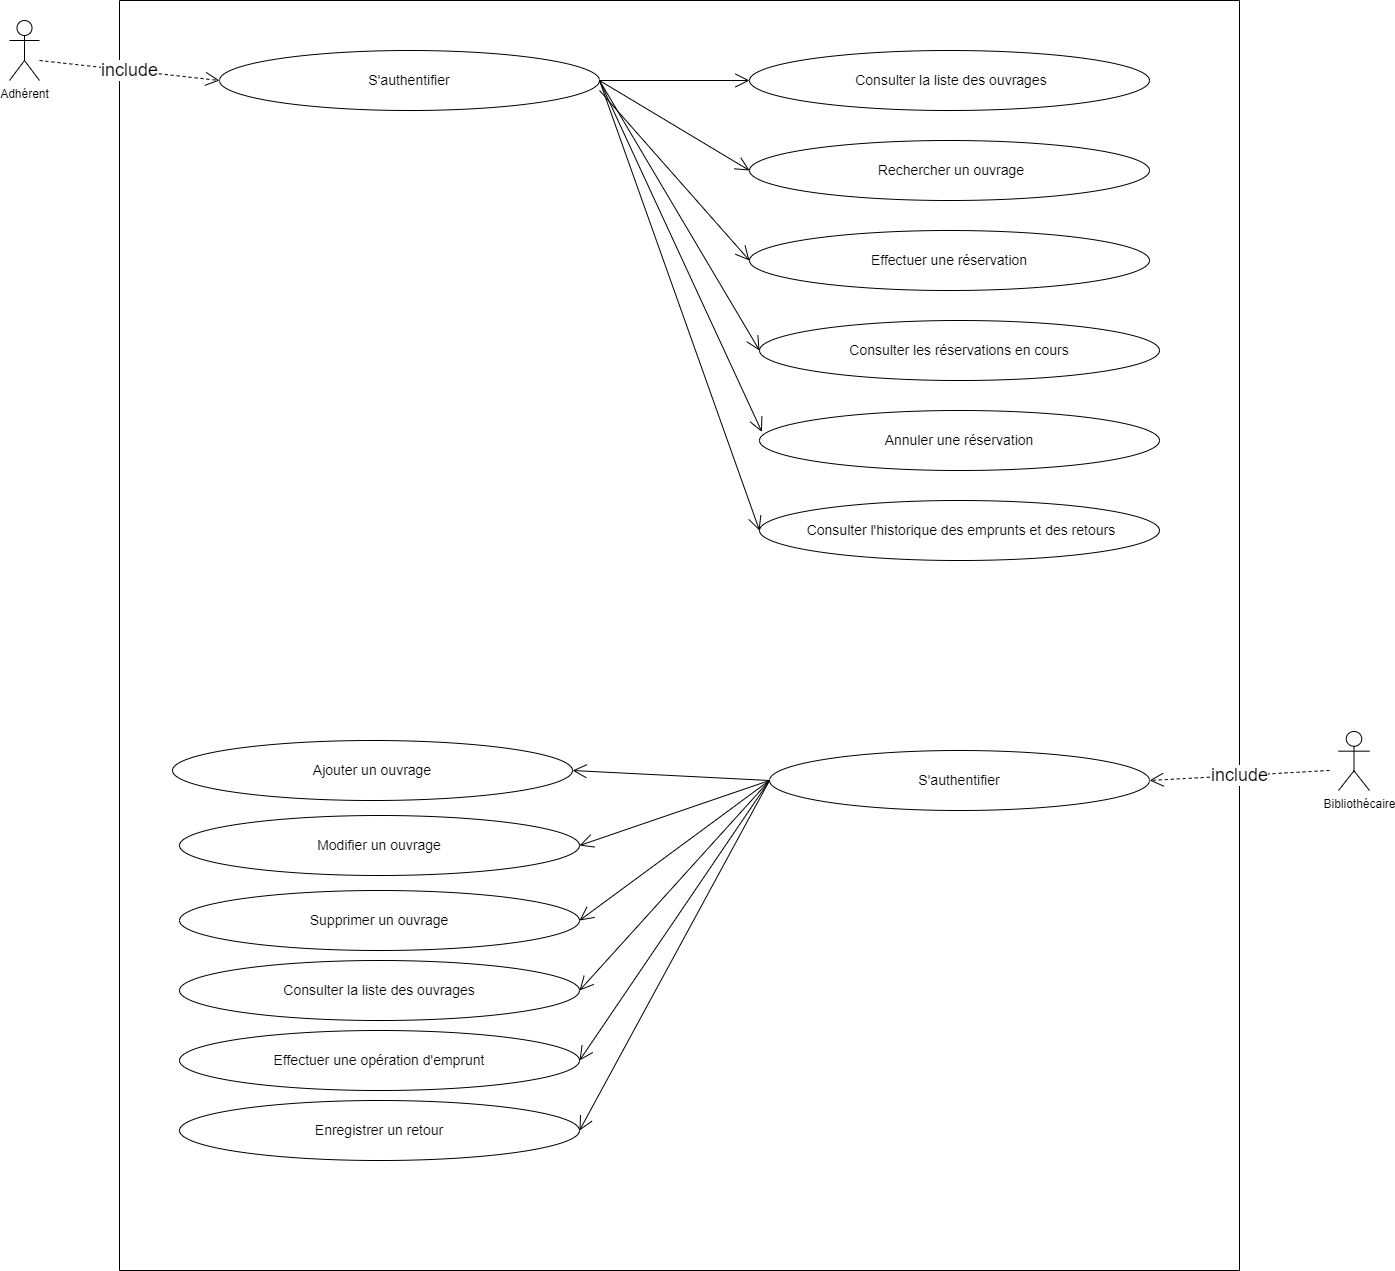

The diagram above was exported from draw.io. Its source (the exported page's mxGraphModel, read from the mxfile embedded in the PNG):
<mxGraphModel dx="1600" dy="1860" grid="1" gridSize="10" guides="1" tooltips="1" connect="1" arrows="1" fold="1" page="1" pageScale="1" pageWidth="827" pageHeight="1169" math="0" shadow="0">
  <root>
    <mxCell id="0" />
    <mxCell id="1" parent="0" />
    <mxCell id="hBUwq_m6vyEXhOz0VfiH-2" value="Adhérent" style="shape=umlActor;verticalLabelPosition=bottom;verticalAlign=top;html=1;" parent="1" vertex="1">
      <mxGeometry x="50" width="30" height="60" as="geometry" />
    </mxCell>
    <mxCell id="hBUwq_m6vyEXhOz0VfiH-13" value="" style="swimlane;startSize=0;fontSize=14;" parent="1" vertex="1">
      <mxGeometry x="160" y="-20" width="1120" height="1270" as="geometry" />
    </mxCell>
    <mxCell id="hBUwq_m6vyEXhOz0VfiH-19" value="S'authentifier" style="ellipse;whiteSpace=wrap;html=1;fontSize=14;" parent="hBUwq_m6vyEXhOz0VfiH-13" vertex="1">
      <mxGeometry x="100" y="50" width="380" height="60" as="geometry" />
    </mxCell>
    <mxCell id="hBUwq_m6vyEXhOz0VfiH-22" value="&amp;nbsp;Consulter la liste des ouvrages" style="ellipse;whiteSpace=wrap;html=1;fontSize=14;" parent="hBUwq_m6vyEXhOz0VfiH-13" vertex="1">
      <mxGeometry x="630" y="50" width="400" height="60" as="geometry" />
    </mxCell>
    <mxCell id="A_mx3Yh9q72gGUnFJ-kf-6" value="include" style="endArrow=open;endSize=12;dashed=1;html=1;rounded=0;fontSize=18;entryX=0;entryY=0.5;entryDx=0;entryDy=0;" edge="1" parent="hBUwq_m6vyEXhOz0VfiH-13" target="hBUwq_m6vyEXhOz0VfiH-19">
      <mxGeometry width="160" relative="1" as="geometry">
        <mxPoint x="-80" y="60" as="sourcePoint" />
        <mxPoint x="660" y="80" as="targetPoint" />
      </mxGeometry>
    </mxCell>
    <mxCell id="Q-JzTXv91gpaD30konDv-16" value="" style="endArrow=open;endFill=1;endSize=12;html=1;rounded=0;entryX=0;entryY=0.5;entryDx=0;entryDy=0;exitX=1;exitY=0.5;exitDx=0;exitDy=0;" parent="hBUwq_m6vyEXhOz0VfiH-13" target="hBUwq_m6vyEXhOz0VfiH-22" edge="1" source="hBUwq_m6vyEXhOz0VfiH-19">
      <mxGeometry width="160" relative="1" as="geometry">
        <mxPoint x="-120" y="50" as="sourcePoint" />
        <mxPoint x="40" y="275" as="targetPoint" />
      </mxGeometry>
    </mxCell>
    <mxCell id="A_mx3Yh9q72gGUnFJ-kf-10" value="Effectuer une réservation" style="ellipse;whiteSpace=wrap;html=1;fontSize=14;" vertex="1" parent="hBUwq_m6vyEXhOz0VfiH-13">
      <mxGeometry x="630" y="230" width="400" height="60" as="geometry" />
    </mxCell>
    <mxCell id="A_mx3Yh9q72gGUnFJ-kf-12" value="&amp;nbsp;Rechercher un ouvrage" style="ellipse;whiteSpace=wrap;html=1;fontSize=14;" vertex="1" parent="hBUwq_m6vyEXhOz0VfiH-13">
      <mxGeometry x="630" y="140" width="400" height="60" as="geometry" />
    </mxCell>
    <mxCell id="A_mx3Yh9q72gGUnFJ-kf-14" value="Consulter les réservations en cours" style="ellipse;whiteSpace=wrap;html=1;fontSize=14;" vertex="1" parent="hBUwq_m6vyEXhOz0VfiH-13">
      <mxGeometry x="640" y="320" width="400" height="60" as="geometry" />
    </mxCell>
    <mxCell id="A_mx3Yh9q72gGUnFJ-kf-16" value="Annuler une réservation" style="ellipse;whiteSpace=wrap;html=1;fontSize=14;" vertex="1" parent="hBUwq_m6vyEXhOz0VfiH-13">
      <mxGeometry x="640" y="410" width="400" height="60" as="geometry" />
    </mxCell>
    <mxCell id="A_mx3Yh9q72gGUnFJ-kf-18" value="&amp;nbsp;Consulter l'historique des emprunts et des retours" style="ellipse;whiteSpace=wrap;html=1;fontSize=14;" vertex="1" parent="hBUwq_m6vyEXhOz0VfiH-13">
      <mxGeometry x="640" y="500" width="400" height="60" as="geometry" />
    </mxCell>
    <mxCell id="A_mx3Yh9q72gGUnFJ-kf-20" value="S'authentifier" style="ellipse;whiteSpace=wrap;html=1;fontSize=14;" vertex="1" parent="hBUwq_m6vyEXhOz0VfiH-13">
      <mxGeometry x="650" y="750" width="380" height="60" as="geometry" />
    </mxCell>
    <mxCell id="A_mx3Yh9q72gGUnFJ-kf-24" value="&lt;div&gt;&lt;div&gt;Ajouter un ouvrage&lt;/div&gt;&lt;/div&gt;" style="ellipse;whiteSpace=wrap;html=1;fontSize=14;" vertex="1" parent="hBUwq_m6vyEXhOz0VfiH-13">
      <mxGeometry x="53" y="740" width="400" height="60" as="geometry" />
    </mxCell>
    <mxCell id="A_mx3Yh9q72gGUnFJ-kf-23" value="" style="endArrow=open;endFill=1;endSize=12;html=1;rounded=0;entryX=1;entryY=0.5;entryDx=0;entryDy=0;exitX=0;exitY=0.5;exitDx=0;exitDy=0;" edge="1" parent="hBUwq_m6vyEXhOz0VfiH-13" source="A_mx3Yh9q72gGUnFJ-kf-20" target="A_mx3Yh9q72gGUnFJ-kf-24">
      <mxGeometry width="160" relative="1" as="geometry">
        <mxPoint x="490" y="90" as="sourcePoint" />
        <mxPoint x="640" y="560" as="targetPoint" />
      </mxGeometry>
    </mxCell>
    <mxCell id="A_mx3Yh9q72gGUnFJ-kf-25" value="&lt;div&gt;&lt;div&gt;Modifier un ouvrage&lt;/div&gt;&lt;/div&gt;" style="ellipse;whiteSpace=wrap;html=1;fontSize=14;" vertex="1" parent="hBUwq_m6vyEXhOz0VfiH-13">
      <mxGeometry x="60" y="815" width="400" height="60" as="geometry" />
    </mxCell>
    <mxCell id="A_mx3Yh9q72gGUnFJ-kf-26" value="&lt;div&gt;&lt;div&gt;Supprimer un ouvrage&lt;/div&gt;&lt;/div&gt;" style="ellipse;whiteSpace=wrap;html=1;fontSize=14;" vertex="1" parent="hBUwq_m6vyEXhOz0VfiH-13">
      <mxGeometry x="60" y="890" width="400" height="60" as="geometry" />
    </mxCell>
    <mxCell id="A_mx3Yh9q72gGUnFJ-kf-27" value="&lt;div&gt;&lt;div&gt;Consulter la liste des ouvrages&lt;/div&gt;&lt;/div&gt;" style="ellipse;whiteSpace=wrap;html=1;fontSize=14;" vertex="1" parent="hBUwq_m6vyEXhOz0VfiH-13">
      <mxGeometry x="60" y="960" width="400" height="60" as="geometry" />
    </mxCell>
    <mxCell id="A_mx3Yh9q72gGUnFJ-kf-28" value="&lt;div&gt;&lt;div&gt;Effectuer une opération d'emprunt&lt;/div&gt;&lt;/div&gt;" style="ellipse;whiteSpace=wrap;html=1;fontSize=14;" vertex="1" parent="hBUwq_m6vyEXhOz0VfiH-13">
      <mxGeometry x="60" y="1030" width="400" height="60" as="geometry" />
    </mxCell>
    <mxCell id="A_mx3Yh9q72gGUnFJ-kf-29" value="&lt;div&gt;&lt;div&gt;Enregistrer un retour&lt;/div&gt;&lt;/div&gt;" style="ellipse;whiteSpace=wrap;html=1;fontSize=14;" vertex="1" parent="hBUwq_m6vyEXhOz0VfiH-13">
      <mxGeometry x="60" y="1100" width="400" height="60" as="geometry" />
    </mxCell>
    <mxCell id="A_mx3Yh9q72gGUnFJ-kf-33" value="" style="endArrow=open;endFill=1;endSize=12;html=1;rounded=0;entryX=1;entryY=0.5;entryDx=0;entryDy=0;exitX=0;exitY=0.5;exitDx=0;exitDy=0;" edge="1" parent="hBUwq_m6vyEXhOz0VfiH-13" source="A_mx3Yh9q72gGUnFJ-kf-20" target="A_mx3Yh9q72gGUnFJ-kf-27">
      <mxGeometry width="160" relative="1" as="geometry">
        <mxPoint x="660" y="790" as="sourcePoint" />
        <mxPoint x="470" y="930" as="targetPoint" />
      </mxGeometry>
    </mxCell>
    <mxCell id="A_mx3Yh9q72gGUnFJ-kf-34" value="" style="endArrow=open;endFill=1;endSize=12;html=1;rounded=0;entryX=1;entryY=0.5;entryDx=0;entryDy=0;exitX=0;exitY=0.5;exitDx=0;exitDy=0;" edge="1" parent="hBUwq_m6vyEXhOz0VfiH-13" source="A_mx3Yh9q72gGUnFJ-kf-20" target="A_mx3Yh9q72gGUnFJ-kf-28">
      <mxGeometry width="160" relative="1" as="geometry">
        <mxPoint x="660" y="790" as="sourcePoint" />
        <mxPoint x="470" y="1000" as="targetPoint" />
      </mxGeometry>
    </mxCell>
    <mxCell id="A_mx3Yh9q72gGUnFJ-kf-35" value="" style="endArrow=open;endFill=1;endSize=12;html=1;rounded=0;entryX=1;entryY=0.5;entryDx=0;entryDy=0;exitX=0;exitY=0.5;exitDx=0;exitDy=0;" edge="1" parent="hBUwq_m6vyEXhOz0VfiH-13" source="A_mx3Yh9q72gGUnFJ-kf-20" target="A_mx3Yh9q72gGUnFJ-kf-29">
      <mxGeometry width="160" relative="1" as="geometry">
        <mxPoint x="660" y="790" as="sourcePoint" />
        <mxPoint x="470" y="1070" as="targetPoint" />
      </mxGeometry>
    </mxCell>
    <mxCell id="hBUwq_m6vyEXhOz0VfiH-14" value="&amp;nbsp; &amp;nbsp;Bibliothécaire" style="shape=umlActor;verticalLabelPosition=bottom;verticalAlign=top;html=1;" parent="1" vertex="1">
      <mxGeometry x="1379" y="711" width="31" height="59" as="geometry" />
    </mxCell>
    <mxCell id="A_mx3Yh9q72gGUnFJ-kf-11" value="" style="endArrow=open;endFill=1;endSize=12;html=1;rounded=0;entryX=0;entryY=0.5;entryDx=0;entryDy=0;" edge="1" parent="1" target="A_mx3Yh9q72gGUnFJ-kf-10">
      <mxGeometry width="160" relative="1" as="geometry">
        <mxPoint x="640" y="70" as="sourcePoint" />
        <mxPoint x="840" y="190" as="targetPoint" />
      </mxGeometry>
    </mxCell>
    <mxCell id="A_mx3Yh9q72gGUnFJ-kf-13" value="" style="endArrow=open;endFill=1;endSize=12;html=1;rounded=0;entryX=0;entryY=0.5;entryDx=0;entryDy=0;" edge="1" parent="1" target="A_mx3Yh9q72gGUnFJ-kf-12">
      <mxGeometry width="160" relative="1" as="geometry">
        <mxPoint x="640" y="60" as="sourcePoint" />
        <mxPoint x="840" y="330" as="targetPoint" />
      </mxGeometry>
    </mxCell>
    <mxCell id="A_mx3Yh9q72gGUnFJ-kf-15" value="" style="endArrow=open;endFill=1;endSize=12;html=1;rounded=0;entryX=0;entryY=0.5;entryDx=0;entryDy=0;" edge="1" parent="1" target="A_mx3Yh9q72gGUnFJ-kf-14">
      <mxGeometry width="160" relative="1" as="geometry">
        <mxPoint x="640" y="60" as="sourcePoint" />
        <mxPoint x="840" y="330" as="targetPoint" />
      </mxGeometry>
    </mxCell>
    <mxCell id="A_mx3Yh9q72gGUnFJ-kf-17" value="" style="endArrow=open;endFill=1;endSize=12;html=1;rounded=0;entryX=0.006;entryY=0.357;entryDx=0;entryDy=0;entryPerimeter=0;" edge="1" parent="1" target="A_mx3Yh9q72gGUnFJ-kf-16">
      <mxGeometry width="160" relative="1" as="geometry">
        <mxPoint x="640" y="60" as="sourcePoint" />
        <mxPoint x="840" y="400" as="targetPoint" />
      </mxGeometry>
    </mxCell>
    <mxCell id="A_mx3Yh9q72gGUnFJ-kf-19" value="" style="endArrow=open;endFill=1;endSize=12;html=1;rounded=0;entryX=0;entryY=0.5;entryDx=0;entryDy=0;" edge="1" parent="1" target="A_mx3Yh9q72gGUnFJ-kf-18">
      <mxGeometry width="160" relative="1" as="geometry">
        <mxPoint x="640" y="60" as="sourcePoint" />
        <mxPoint x="842" y="461" as="targetPoint" />
      </mxGeometry>
    </mxCell>
    <mxCell id="A_mx3Yh9q72gGUnFJ-kf-22" value="include" style="endArrow=open;endSize=12;dashed=1;html=1;rounded=0;fontSize=18;entryX=1;entryY=0.5;entryDx=0;entryDy=0;" edge="1" parent="1" target="A_mx3Yh9q72gGUnFJ-kf-20">
      <mxGeometry width="160" relative="1" as="geometry">
        <mxPoint x="1370" y="750" as="sourcePoint" />
        <mxPoint x="1040" y="780" as="targetPoint" />
      </mxGeometry>
    </mxCell>
    <mxCell id="A_mx3Yh9q72gGUnFJ-kf-31" value="" style="endArrow=open;endFill=1;endSize=12;html=1;rounded=0;entryX=1;entryY=0.5;entryDx=0;entryDy=0;" edge="1" parent="1" target="A_mx3Yh9q72gGUnFJ-kf-25">
      <mxGeometry width="160" relative="1" as="geometry">
        <mxPoint x="810" y="760" as="sourcePoint" />
        <mxPoint x="623" y="760" as="targetPoint" />
      </mxGeometry>
    </mxCell>
    <mxCell id="A_mx3Yh9q72gGUnFJ-kf-32" value="" style="endArrow=open;endFill=1;endSize=12;html=1;rounded=0;entryX=1;entryY=0.5;entryDx=0;entryDy=0;" edge="1" parent="1" target="A_mx3Yh9q72gGUnFJ-kf-26">
      <mxGeometry width="160" relative="1" as="geometry">
        <mxPoint x="810" y="760" as="sourcePoint" />
        <mxPoint x="630" y="835" as="targetPoint" />
      </mxGeometry>
    </mxCell>
  </root>
</mxGraphModel>